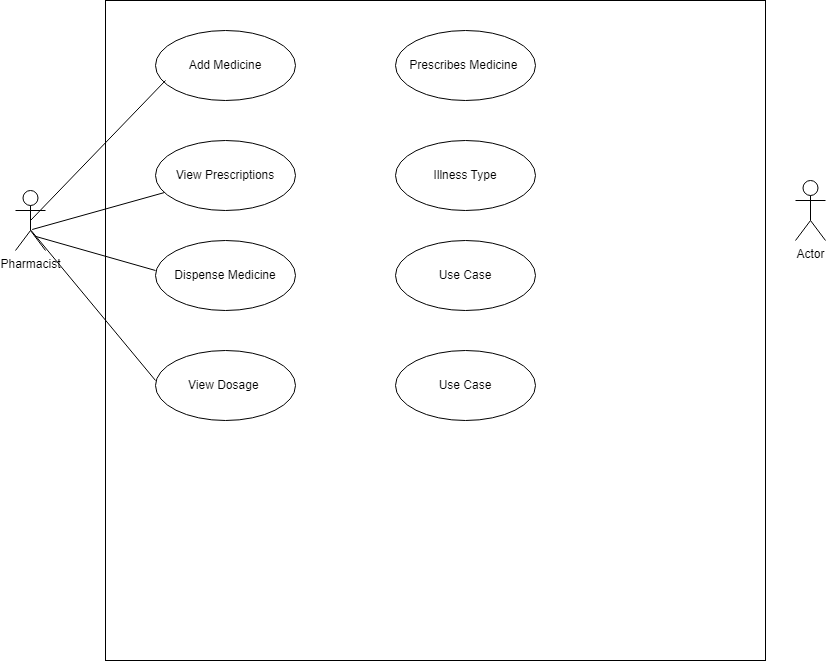

The diagram above was exported from draw.io. Its source (the exported page's mxGraphModel, read from the mxfile embedded in the PNG):
<mxGraphModel dx="1764" dy="1056" grid="1" gridSize="10" guides="1" tooltips="1" connect="1" arrows="1" fold="1" page="1" pageScale="1" pageWidth="850" pageHeight="1100" math="0" shadow="0">
  <root>
    <mxCell id="0" />
    <mxCell id="1" parent="0" />
    <mxCell id="ZmOB1dEh8uhpF2tnFbBV-1" value="" style="whiteSpace=wrap;html=1;aspect=fixed;" vertex="1" parent="1">
      <mxGeometry x="160" y="40" width="660" height="660" as="geometry" />
    </mxCell>
    <mxCell id="ZmOB1dEh8uhpF2tnFbBV-2" value="Add Medicine" style="ellipse;whiteSpace=wrap;html=1;" vertex="1" parent="1">
      <mxGeometry x="210" y="70" width="140" height="70" as="geometry" />
    </mxCell>
    <mxCell id="ZmOB1dEh8uhpF2tnFbBV-3" value="View Prescriptions" style="ellipse;whiteSpace=wrap;html=1;" vertex="1" parent="1">
      <mxGeometry x="210" y="180" width="140" height="70" as="geometry" />
    </mxCell>
    <mxCell id="ZmOB1dEh8uhpF2tnFbBV-4" value="Dispense Medicine" style="ellipse;whiteSpace=wrap;html=1;" vertex="1" parent="1">
      <mxGeometry x="210" y="280" width="140" height="70" as="geometry" />
    </mxCell>
    <mxCell id="ZmOB1dEh8uhpF2tnFbBV-5" value="View Dosage&amp;nbsp;" style="ellipse;whiteSpace=wrap;html=1;" vertex="1" parent="1">
      <mxGeometry x="210" y="390" width="140" height="70" as="geometry" />
    </mxCell>
    <mxCell id="ZmOB1dEh8uhpF2tnFbBV-13" value="Pharmacist" style="shape=umlActor;verticalLabelPosition=bottom;verticalAlign=top;html=1;" vertex="1" parent="1">
      <mxGeometry x="70" y="230" width="30" height="60" as="geometry" />
    </mxCell>
    <mxCell id="ZmOB1dEh8uhpF2tnFbBV-17" value="" style="endArrow=none;html=1;rounded=0;exitX=0.5;exitY=0.5;exitDx=0;exitDy=0;exitPerimeter=0;" edge="1" parent="1" source="ZmOB1dEh8uhpF2tnFbBV-13">
      <mxGeometry width="50" height="50" relative="1" as="geometry">
        <mxPoint x="180" y="170" as="sourcePoint" />
        <mxPoint x="220" y="120" as="targetPoint" />
      </mxGeometry>
    </mxCell>
    <mxCell id="ZmOB1dEh8uhpF2tnFbBV-18" value="" style="endArrow=none;html=1;rounded=0;exitX=0.556;exitY=0.65;exitDx=0;exitDy=0;exitPerimeter=0;" edge="1" parent="1" source="ZmOB1dEh8uhpF2tnFbBV-13" target="ZmOB1dEh8uhpF2tnFbBV-3">
      <mxGeometry width="50" height="50" relative="1" as="geometry">
        <mxPoint x="80" y="300" as="sourcePoint" />
        <mxPoint x="130" y="250" as="targetPoint" />
      </mxGeometry>
    </mxCell>
    <mxCell id="ZmOB1dEh8uhpF2tnFbBV-19" value="" style="endArrow=none;html=1;rounded=0;exitX=0.644;exitY=0.761;exitDx=0;exitDy=0;exitPerimeter=0;" edge="1" parent="1" source="ZmOB1dEh8uhpF2tnFbBV-13">
      <mxGeometry width="50" height="50" relative="1" as="geometry">
        <mxPoint x="160" y="360" as="sourcePoint" />
        <mxPoint x="210" y="310" as="targetPoint" />
      </mxGeometry>
    </mxCell>
    <mxCell id="ZmOB1dEh8uhpF2tnFbBV-20" value="" style="endArrow=none;html=1;rounded=0;exitX=0.511;exitY=0.661;exitDx=0;exitDy=0;exitPerimeter=0;" edge="1" parent="1" source="ZmOB1dEh8uhpF2tnFbBV-13">
      <mxGeometry width="50" height="50" relative="1" as="geometry">
        <mxPoint x="160" y="470" as="sourcePoint" />
        <mxPoint x="210" y="420" as="targetPoint" />
      </mxGeometry>
    </mxCell>
    <mxCell id="ZmOB1dEh8uhpF2tnFbBV-21" value="Prescribes Medicine&amp;nbsp;" style="ellipse;whiteSpace=wrap;html=1;" vertex="1" parent="1">
      <mxGeometry x="450" y="70" width="140" height="70" as="geometry" />
    </mxCell>
    <mxCell id="ZmOB1dEh8uhpF2tnFbBV-22" value="Illness Type" style="ellipse;whiteSpace=wrap;html=1;" vertex="1" parent="1">
      <mxGeometry x="450" y="180" width="140" height="70" as="geometry" />
    </mxCell>
    <mxCell id="ZmOB1dEh8uhpF2tnFbBV-23" value="Use Case" style="ellipse;whiteSpace=wrap;html=1;" vertex="1" parent="1">
      <mxGeometry x="450" y="280" width="140" height="70" as="geometry" />
    </mxCell>
    <mxCell id="ZmOB1dEh8uhpF2tnFbBV-24" value="Use Case" style="ellipse;whiteSpace=wrap;html=1;" vertex="1" parent="1">
      <mxGeometry x="450" y="390" width="140" height="70" as="geometry" />
    </mxCell>
    <mxCell id="ZmOB1dEh8uhpF2tnFbBV-25" value="Actor" style="shape=umlActor;verticalLabelPosition=bottom;verticalAlign=top;html=1;" vertex="1" parent="1">
      <mxGeometry x="850" y="220" width="30" height="60" as="geometry" />
    </mxCell>
  </root>
</mxGraphModel>